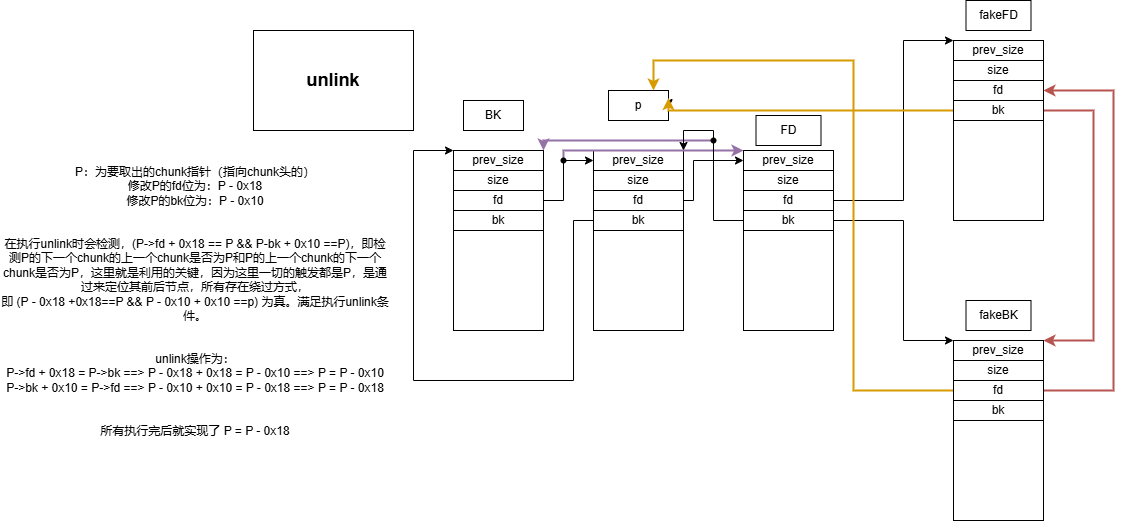

The diagram above was exported from draw.io. Its source (the exported page's mxGraphModel, read from the mxfile embedded in the PNG):
<mxGraphModel dx="1869" dy="1700" grid="1" gridSize="10" guides="1" tooltips="1" connect="1" arrows="1" fold="1" page="1" pageScale="1" pageWidth="827" pageHeight="1169" math="0" shadow="0">
  <root>
    <mxCell id="0" />
    <mxCell id="1" parent="0" />
    <mxCell id="AV50YoKRY23Q4heIKKpO-1" value="" style="rounded=0;whiteSpace=wrap;html=1;" parent="1" vertex="1">
      <mxGeometry x="180" y="90" width="90" height="180" as="geometry" />
    </mxCell>
    <mxCell id="AV50YoKRY23Q4heIKKpO-53" style="edgeStyle=orthogonalEdgeStyle;rounded=0;orthogonalLoop=1;jettySize=auto;html=1;entryX=0;entryY=0.5;entryDx=0;entryDy=0;" parent="1" source="AV50YoKRY23Q4heIKKpO-3" target="AV50YoKRY23Q4heIKKpO-14" edge="1">
      <mxGeometry relative="1" as="geometry">
        <Array as="points">
          <mxPoint x="280" y="140" />
          <mxPoint x="280" y="100" />
        </Array>
      </mxGeometry>
    </mxCell>
    <mxCell id="AV50YoKRY23Q4heIKKpO-3" value="fd" style="rounded=0;whiteSpace=wrap;html=1;" parent="1" vertex="1">
      <mxGeometry x="180" y="130" width="90" height="20" as="geometry" />
    </mxCell>
    <mxCell id="AV50YoKRY23Q4heIKKpO-4" style="edgeStyle=orthogonalEdgeStyle;rounded=0;orthogonalLoop=1;jettySize=auto;html=1;entryX=1;entryY=0;entryDx=0;entryDy=0;exitX=0;exitY=0.5;exitDx=0;exitDy=0;" parent="1" source="AV50YoKRY23Q4heIKKpO-5" edge="1">
      <mxGeometry relative="1" as="geometry">
        <Array as="points">
          <mxPoint x="160" y="160" />
          <mxPoint x="160" y="320" />
          <mxPoint y="320" />
          <mxPoint y="90" />
        </Array>
        <mxPoint x="90" y="160.00000000000023" as="sourcePoint" />
        <mxPoint x="40" y="90" as="targetPoint" />
      </mxGeometry>
    </mxCell>
    <mxCell id="AV50YoKRY23Q4heIKKpO-5" value="bk" style="rounded=0;whiteSpace=wrap;html=1;" parent="1" vertex="1">
      <mxGeometry x="180" y="150" width="90" height="20" as="geometry" />
    </mxCell>
    <mxCell id="AV50YoKRY23Q4heIKKpO-6" value="prev_size" style="rounded=0;whiteSpace=wrap;html=1;" parent="1" vertex="1">
      <mxGeometry x="180" y="90" width="90" height="20" as="geometry" />
    </mxCell>
    <mxCell id="AV50YoKRY23Q4heIKKpO-58" style="edgeStyle=orthogonalEdgeStyle;rounded=0;orthogonalLoop=1;jettySize=auto;html=1;exitX=1;exitY=0.25;exitDx=0;exitDy=0;" parent="1" source="AV50YoKRY23Q4heIKKpO-7" edge="1">
      <mxGeometry relative="1" as="geometry">
        <mxPoint x="255" y="47.16666666666674" as="targetPoint" />
      </mxGeometry>
    </mxCell>
    <mxCell id="AV50YoKRY23Q4heIKKpO-61" style="edgeStyle=orthogonalEdgeStyle;rounded=0;orthogonalLoop=1;jettySize=auto;html=1;exitX=1;exitY=0.25;exitDx=0;exitDy=0;" parent="1" source="AV50YoKRY23Q4heIKKpO-7" edge="1">
      <mxGeometry relative="1" as="geometry">
        <mxPoint x="255" y="47.16666666666674" as="targetPoint" />
      </mxGeometry>
    </mxCell>
    <mxCell id="AV50YoKRY23Q4heIKKpO-7" value="p" style="whiteSpace=wrap;html=1;" parent="1" vertex="1">
      <mxGeometry x="195" y="30" width="60" height="30" as="geometry" />
    </mxCell>
    <mxCell id="AV50YoKRY23Q4heIKKpO-8" value="size" style="rounded=0;whiteSpace=wrap;html=1;" parent="1" vertex="1">
      <mxGeometry x="180" y="110" width="90" height="20" as="geometry" />
    </mxCell>
    <mxCell id="AV50YoKRY23Q4heIKKpO-9" value="" style="rounded=0;whiteSpace=wrap;html=1;" parent="1" vertex="1">
      <mxGeometry x="330" y="90" width="90" height="180" as="geometry" />
    </mxCell>
    <mxCell id="AV50YoKRY23Q4heIKKpO-33" style="edgeStyle=orthogonalEdgeStyle;rounded=0;orthogonalLoop=1;jettySize=auto;html=1;entryX=0;entryY=0;entryDx=0;entryDy=0;" parent="1" source="AV50YoKRY23Q4heIKKpO-10" target="AV50YoKRY23Q4heIKKpO-30" edge="1">
      <mxGeometry relative="1" as="geometry">
        <Array as="points">
          <mxPoint x="490" y="140" />
          <mxPoint x="490" y="-20" />
        </Array>
      </mxGeometry>
    </mxCell>
    <mxCell id="AV50YoKRY23Q4heIKKpO-10" value="fd" style="rounded=0;whiteSpace=wrap;html=1;" parent="1" vertex="1">
      <mxGeometry x="330" y="130" width="90" height="20" as="geometry" />
    </mxCell>
    <mxCell id="AV50YoKRY23Q4heIKKpO-34" style="edgeStyle=orthogonalEdgeStyle;rounded=0;orthogonalLoop=1;jettySize=auto;html=1;entryX=0;entryY=0;entryDx=0;entryDy=0;" parent="1" source="AV50YoKRY23Q4heIKKpO-12" target="AV50YoKRY23Q4heIKKpO-38" edge="1">
      <mxGeometry relative="1" as="geometry">
        <mxPoint x="480" y="391.3333129882815" as="targetPoint" />
        <Array as="points">
          <mxPoint x="490" y="160" />
          <mxPoint x="490" y="280" />
        </Array>
      </mxGeometry>
    </mxCell>
    <mxCell id="AV50YoKRY23Q4heIKKpO-12" value="bk" style="rounded=0;whiteSpace=wrap;html=1;" parent="1" vertex="1">
      <mxGeometry x="330" y="150" width="90" height="20" as="geometry" />
    </mxCell>
    <mxCell id="AV50YoKRY23Q4heIKKpO-13" style="edgeStyle=orthogonalEdgeStyle;rounded=0;orthogonalLoop=1;jettySize=auto;html=1;exitX=0;exitY=0.5;exitDx=0;exitDy=0;" parent="1" source="AV50YoKRY23Q4heIKKpO-14" edge="1">
      <mxGeometry relative="1" as="geometry">
        <mxPoint x="329.8571428571429" y="100.14285714285711" as="targetPoint" />
      </mxGeometry>
    </mxCell>
    <mxCell id="AV50YoKRY23Q4heIKKpO-14" value="prev_size" style="rounded=0;whiteSpace=wrap;html=1;" parent="1" vertex="1">
      <mxGeometry x="330" y="90" width="90" height="20" as="geometry" />
    </mxCell>
    <mxCell id="AV50YoKRY23Q4heIKKpO-15" value="size" style="rounded=0;whiteSpace=wrap;html=1;" parent="1" vertex="1">
      <mxGeometry x="330" y="110" width="90" height="20" as="geometry" />
    </mxCell>
    <mxCell id="AV50YoKRY23Q4heIKKpO-16" value="FD" style="whiteSpace=wrap;html=1;" parent="1" vertex="1">
      <mxGeometry x="342.5" y="55" width="65" height="30" as="geometry" />
    </mxCell>
    <mxCell id="AV50YoKRY23Q4heIKKpO-17" value="" style="rounded=0;whiteSpace=wrap;html=1;" parent="1" vertex="1">
      <mxGeometry x="40" y="90" width="90" height="180" as="geometry" />
    </mxCell>
    <mxCell id="AV50YoKRY23Q4heIKKpO-52" style="edgeStyle=orthogonalEdgeStyle;rounded=0;orthogonalLoop=1;jettySize=auto;html=1;entryX=0;entryY=0.5;entryDx=0;entryDy=0;" parent="1" source="AV50YoKRY23Q4heIKKpO-19" target="AV50YoKRY23Q4heIKKpO-6" edge="1">
      <mxGeometry relative="1" as="geometry">
        <Array as="points">
          <mxPoint x="150" y="140" />
          <mxPoint x="150" y="100" />
        </Array>
      </mxGeometry>
    </mxCell>
    <mxCell id="AV50YoKRY23Q4heIKKpO-19" value="fd" style="rounded=0;whiteSpace=wrap;html=1;" parent="1" vertex="1">
      <mxGeometry x="40" y="130" width="90" height="20" as="geometry" />
    </mxCell>
    <mxCell id="AV50YoKRY23Q4heIKKpO-20" value="bk" style="rounded=0;whiteSpace=wrap;html=1;" parent="1" vertex="1">
      <mxGeometry x="40" y="150" width="90" height="20" as="geometry" />
    </mxCell>
    <mxCell id="AV50YoKRY23Q4heIKKpO-21" value="prev_size" style="rounded=0;whiteSpace=wrap;html=1;" parent="1" vertex="1">
      <mxGeometry x="40" y="90" width="90" height="20" as="geometry" />
    </mxCell>
    <mxCell id="AV50YoKRY23Q4heIKKpO-22" value="size" style="rounded=0;whiteSpace=wrap;html=1;" parent="1" vertex="1">
      <mxGeometry x="40" y="110" width="90" height="20" as="geometry" />
    </mxCell>
    <mxCell id="AV50YoKRY23Q4heIKKpO-23" value="BK" style="whiteSpace=wrap;html=1;" parent="1" vertex="1">
      <mxGeometry x="50" y="40" width="60" height="30" as="geometry" />
    </mxCell>
    <mxCell id="AV50YoKRY23Q4heIKKpO-24" value="" style="endArrow=classic;html=1;rounded=0;entryX=1;entryY=0;entryDx=0;entryDy=0;fontColor=#FF0000;fontStyle=1;fillColor=#e1d5e7;strokeColor=#9673a6;jumpStyle=none;strokeWidth=2;" parent="1" target="AV50YoKRY23Q4heIKKpO-21" edge="1">
      <mxGeometry width="50" height="50" relative="1" as="geometry">
        <mxPoint x="300" y="80" as="sourcePoint" />
        <mxPoint x="310" y="120" as="targetPoint" />
        <Array as="points">
          <mxPoint x="280" y="80" />
          <mxPoint x="250" y="80" />
          <mxPoint x="240" y="80" />
          <mxPoint x="190" y="80" />
          <mxPoint x="140" y="80" />
          <mxPoint x="130" y="80" />
        </Array>
      </mxGeometry>
    </mxCell>
    <mxCell id="AV50YoKRY23Q4heIKKpO-25" value="" style="endArrow=classic;html=1;rounded=0;entryX=0;entryY=0;entryDx=0;entryDy=0;strokeWidth=2;fillColor=#e1d5e7;strokeColor=#9673a6;" parent="1" target="AV50YoKRY23Q4heIKKpO-14" edge="1">
      <mxGeometry width="50" height="50" relative="1" as="geometry">
        <mxPoint x="150" y="100" as="sourcePoint" />
        <mxPoint x="310" y="60" as="targetPoint" />
        <Array as="points">
          <mxPoint x="150" y="90" />
        </Array>
      </mxGeometry>
    </mxCell>
    <mxCell id="AV50YoKRY23Q4heIKKpO-26" value="&lt;font style=&quot;font-size: 18px;&quot;&gt;&lt;b&gt;unlink&lt;/b&gt;&lt;/font&gt;" style="rounded=0;whiteSpace=wrap;html=1;" parent="1" vertex="1">
      <mxGeometry x="-160" y="-30" width="160" height="100" as="geometry" />
    </mxCell>
    <mxCell id="AV50YoKRY23Q4heIKKpO-27" value="" style="rounded=0;whiteSpace=wrap;html=1;" parent="1" vertex="1">
      <mxGeometry x="540" y="-20" width="90" height="180" as="geometry" />
    </mxCell>
    <mxCell id="AV50YoKRY23Q4heIKKpO-63" style="edgeStyle=orthogonalEdgeStyle;rounded=0;orthogonalLoop=1;jettySize=auto;html=1;exitX=0;exitY=1;exitDx=0;exitDy=0;entryX=0.5;entryY=0;entryDx=0;entryDy=0;" parent="1" source="AV50YoKRY23Q4heIKKpO-28" target="AV50YoKRY23Q4heIKKpO-29" edge="1">
      <mxGeometry relative="1" as="geometry" />
    </mxCell>
    <mxCell id="AV50YoKRY23Q4heIKKpO-28" value="fd" style="rounded=0;whiteSpace=wrap;html=1;" parent="1" vertex="1">
      <mxGeometry x="540" y="20" width="90" height="20" as="geometry" />
    </mxCell>
    <mxCell id="AV50YoKRY23Q4heIKKpO-46" value="" style="edgeStyle=orthogonalEdgeStyle;rounded=0;orthogonalLoop=1;jettySize=auto;html=1;entryX=1;entryY=0;entryDx=0;entryDy=0;fillColor=#f8cecc;strokeColor=#b85450;strokeWidth=2;" parent="1" source="AV50YoKRY23Q4heIKKpO-29" target="AV50YoKRY23Q4heIKKpO-38" edge="1">
      <mxGeometry relative="1" as="geometry">
        <mxPoint x="710" y="50" as="targetPoint" />
        <Array as="points">
          <mxPoint x="680" y="50" />
          <mxPoint x="680" y="280" />
        </Array>
      </mxGeometry>
    </mxCell>
    <mxCell id="AV50YoKRY23Q4heIKKpO-62" style="edgeStyle=orthogonalEdgeStyle;rounded=0;orthogonalLoop=1;jettySize=auto;html=1;entryX=1;entryY=0.25;entryDx=0;entryDy=0;fillColor=#ffe6cc;strokeColor=#d79b00;strokeWidth=2;" parent="1" source="AV50YoKRY23Q4heIKKpO-29" target="AV50YoKRY23Q4heIKKpO-7" edge="1">
      <mxGeometry relative="1" as="geometry">
        <Array as="points">
          <mxPoint x="255" y="50" />
        </Array>
      </mxGeometry>
    </mxCell>
    <mxCell id="AV50YoKRY23Q4heIKKpO-29" value="bk" style="rounded=0;whiteSpace=wrap;html=1;" parent="1" vertex="1">
      <mxGeometry x="540" y="40" width="90" height="20" as="geometry" />
    </mxCell>
    <mxCell id="AV50YoKRY23Q4heIKKpO-30" value="prev_size" style="rounded=0;whiteSpace=wrap;html=1;" parent="1" vertex="1">
      <mxGeometry x="540" y="-20" width="90" height="20" as="geometry" />
    </mxCell>
    <mxCell id="AV50YoKRY23Q4heIKKpO-31" value="size" style="rounded=0;whiteSpace=wrap;html=1;" parent="1" vertex="1">
      <mxGeometry x="540" width="90" height="20" as="geometry" />
    </mxCell>
    <mxCell id="AV50YoKRY23Q4heIKKpO-32" value="fakeFD" style="whiteSpace=wrap;html=1;" parent="1" vertex="1">
      <mxGeometry x="552.5" y="-60" width="65" height="30" as="geometry" />
    </mxCell>
    <mxCell id="AV50YoKRY23Q4heIKKpO-35" value="" style="rounded=0;whiteSpace=wrap;html=1;" parent="1" vertex="1">
      <mxGeometry x="540" y="280" width="90" height="180" as="geometry" />
    </mxCell>
    <mxCell id="AV50YoKRY23Q4heIKKpO-44" style="edgeStyle=orthogonalEdgeStyle;rounded=0;orthogonalLoop=1;jettySize=auto;html=1;entryX=0.75;entryY=0;entryDx=0;entryDy=0;fillColor=#ffe6cc;strokeColor=#d79b00;strokeWidth=2;" parent="1" source="AV50YoKRY23Q4heIKKpO-36" target="AV50YoKRY23Q4heIKKpO-7" edge="1">
      <mxGeometry relative="1" as="geometry">
        <Array as="points">
          <mxPoint x="440" y="330" />
          <mxPoint x="440" />
          <mxPoint x="240" />
        </Array>
      </mxGeometry>
    </mxCell>
    <mxCell id="AV50YoKRY23Q4heIKKpO-47" style="edgeStyle=orthogonalEdgeStyle;rounded=0;orthogonalLoop=1;jettySize=auto;html=1;entryX=1;entryY=0.5;entryDx=0;entryDy=0;fillColor=#f8cecc;strokeColor=#b85450;strokeWidth=2;" parent="1" source="AV50YoKRY23Q4heIKKpO-36" target="AV50YoKRY23Q4heIKKpO-28" edge="1">
      <mxGeometry relative="1" as="geometry">
        <Array as="points">
          <mxPoint x="700" y="330.0000000000002" />
          <mxPoint x="700" y="30" />
        </Array>
      </mxGeometry>
    </mxCell>
    <mxCell id="AV50YoKRY23Q4heIKKpO-36" value="fd" style="rounded=0;whiteSpace=wrap;html=1;" parent="1" vertex="1">
      <mxGeometry x="540" y="320" width="90" height="20" as="geometry" />
    </mxCell>
    <mxCell id="AV50YoKRY23Q4heIKKpO-37" value="bk" style="rounded=0;whiteSpace=wrap;html=1;" parent="1" vertex="1">
      <mxGeometry x="540" y="340" width="90" height="20" as="geometry" />
    </mxCell>
    <mxCell id="AV50YoKRY23Q4heIKKpO-38" value="prev_size" style="rounded=0;whiteSpace=wrap;html=1;" parent="1" vertex="1">
      <mxGeometry x="540" y="280" width="90" height="20" as="geometry" />
    </mxCell>
    <mxCell id="AV50YoKRY23Q4heIKKpO-39" value="size" style="rounded=0;whiteSpace=wrap;html=1;" parent="1" vertex="1">
      <mxGeometry x="540" y="300" width="90" height="20" as="geometry" />
    </mxCell>
    <mxCell id="AV50YoKRY23Q4heIKKpO-40" value="fakeBK" style="whiteSpace=wrap;html=1;" parent="1" vertex="1">
      <mxGeometry x="552.5" y="240" width="65" height="30" as="geometry" />
    </mxCell>
    <mxCell id="AV50YoKRY23Q4heIKKpO-55" value="" style="edgeStyle=orthogonalEdgeStyle;rounded=0;orthogonalLoop=1;jettySize=auto;html=1;" parent="1" source="AV50YoKRY23Q4heIKKpO-12" edge="1">
      <mxGeometry relative="1" as="geometry">
        <mxPoint x="330" y="160" as="sourcePoint" />
        <mxPoint x="270" y="90" as="targetPoint" />
        <Array as="points">
          <mxPoint x="300" y="160" />
          <mxPoint x="300" y="70" />
          <mxPoint x="270" y="70" />
        </Array>
      </mxGeometry>
    </mxCell>
    <mxCell id="AV50YoKRY23Q4heIKKpO-56" value="" style="shape=waypoint;sketch=0;fillStyle=solid;size=6;pointerEvents=1;points=[];fillColor=none;resizable=0;rotatable=0;perimeter=centerPerimeter;snapToPoint=1;" parent="1" vertex="1">
      <mxGeometry x="290" y="70" width="20" height="20" as="geometry" />
    </mxCell>
    <mxCell id="AV50YoKRY23Q4heIKKpO-57" value="" style="shape=waypoint;sketch=0;fillStyle=solid;size=6;pointerEvents=1;points=[];fillColor=none;resizable=0;rotatable=0;perimeter=centerPerimeter;snapToPoint=1;" parent="1" vertex="1">
      <mxGeometry x="140" y="90" width="20" height="20" as="geometry" />
    </mxCell>
    <UserObject label="P：为要取出的chunk指针（指向chunk头的）&lt;br&gt;修改P的fd位为：P - 0x18&lt;br&gt;修改P的bk位为：P - 0x10&lt;br&gt;&lt;br&gt;&lt;br&gt;在执行unlink时会检测，(P-&amp;gt;fd + 0x18 == P &amp;amp;&amp;amp; P-bk + 0x10 ==P)，即检测P的下一个chunk的上一个chunk是否为P和P的上一个chunk的下一个chunk是否为P，这里就是利用的关键，因为这里一切的触发都是P，是通过来定位其前后节点，所有存在绕过方式，&lt;br&gt;即 (P - 0x18 +0x18==P &amp;amp;&amp;amp; P - 0x10 + 0x10 ==p) 为真。满足执行unlink条件。&lt;br&gt;&lt;br&gt;&lt;br&gt;unlink操作为：&lt;br&gt;P-&amp;gt;fd + 0x18 = P-&amp;gt;bk ==&amp;gt; P - 0x18 + 0x18 = P - 0x10 ==&amp;gt; P = P - 0x10&lt;br&gt;P-&amp;gt;bk + 0x10 = P-&amp;gt;fd ==&amp;gt; P - 0x10 + 0x10 = P - 0x18 ==&amp;gt; P = P - 0x18&lt;br&gt;&lt;br&gt;&lt;br&gt;所有执行完后就实现了 P = P - 0x18&lt;br&gt;&lt;br&gt;&lt;br&gt;&lt;br&gt;&amp;nbsp; &amp;nbsp; &amp;nbsp; &amp;nbsp; &amp;nbsp; &amp;nbsp; &amp;nbsp; &amp;nbsp; &amp;nbsp; &amp;nbsp;&amp;nbsp;" link="P：为要取出的chunk指针（指向chunk头的）&#10;修改P的fd位为：P - 0x18&#10;修改P的bk位为：P - 0x10&#10;&#10;&#10;在执行unlink时会检测，(P-&gt;fd + 0x18 == P &amp;&amp; P-bk + 0x10 ==P)，即检测P的下一个chunk的上一个chunk是否为P和P的上一个chunk的下一个chunk是否为P，这里就是利用的关键，因为这里一切的触发都是P，是通过来定位其前后节点，所有存在绕过方式，&#10;即 (P - 0x18 +0x18==P &amp;&amp; P - 0x10 + 0x10 ==p) 为真。满足执行unlink条件。&#10;&#10;&#10;unlink操作为：&#10;P-&gt;fd + 0x18 = P-&gt;bk ==&gt; P - 0x18 + 0x18 = P - 0x10 ==&gt; P = P - 0x10&#10;P-&gt;bk + 0x10 = P-&gt;fd ==&gt; P - 0x10 + 0x10 = P - 0x18 ==&gt; P = P - 0x18&#10;&#10;&#10;所有执行完后就实现了 P = P - 0x18&#10;————————————————&#10;&#10;&#10;                            版权声明：本文为博主原创文章，遵循 CC 4.0 BY-SA 版权协议，转载请附上原文出处链接和本声明。&#10;                        &#10;原文链接：https://blog.csdn.net/L2329794714/article/details/126788548" id="zZYy0hh8pZcTGjUSe9LC-1">
      <mxCell style="text;html=1;align=center;verticalAlign=middle;whiteSpace=wrap;rounded=0;" vertex="1" parent="1">
        <mxGeometry x="-413" y="140" width="390" height="260" as="geometry" />
      </mxCell>
    </UserObject>
  </root>
</mxGraphModel>